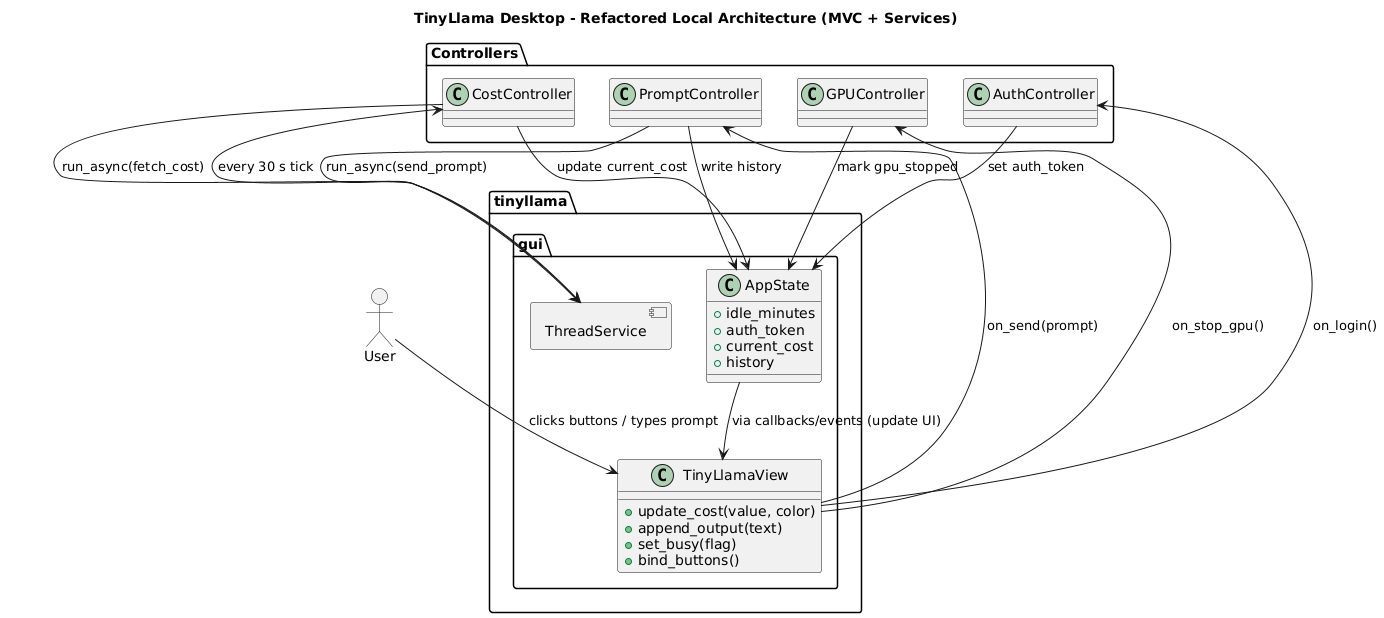

The diagram above was rendered by PlantUML. Its source (embedded in the PNG):
@startuml
allowmixing
title TinyLlama Desktop - Refactored Local Architecture (MVC + Services)

actor User

package "tinyllama.gui" {
  class TinyLlamaView {
    +update_cost(value, color)
    +append_output(text)
    +set_busy(flag)
    +bind_buttons()
  }

  class AppState {
    +idle_minutes
    +auth_token
    +current_cost
    +history
  }

  component ThreadService
}

package "Controllers" {
  class PromptController
  class GPUController
  class CostController
  class AuthController
}

User --> TinyLlamaView : clicks buttons / types prompt

TinyLlamaView --> PromptController : on_send(prompt)
TinyLlamaView --> GPUController : on_stop_gpu()
ThreadService --> CostController : every 30 s tick
TinyLlamaView --> AuthController : on_login()

PromptController --> ThreadService : run_async(send_prompt)
CostController --> ThreadService : run_async(fetch_cost)

PromptController --> AppState : write history
CostController --> AppState : update current_cost
AuthController --> AppState : set auth_token
GPUController --> AppState : mark gpu_stopped

AppState --> TinyLlamaView : via callbacks/events (update UI)
@enduml